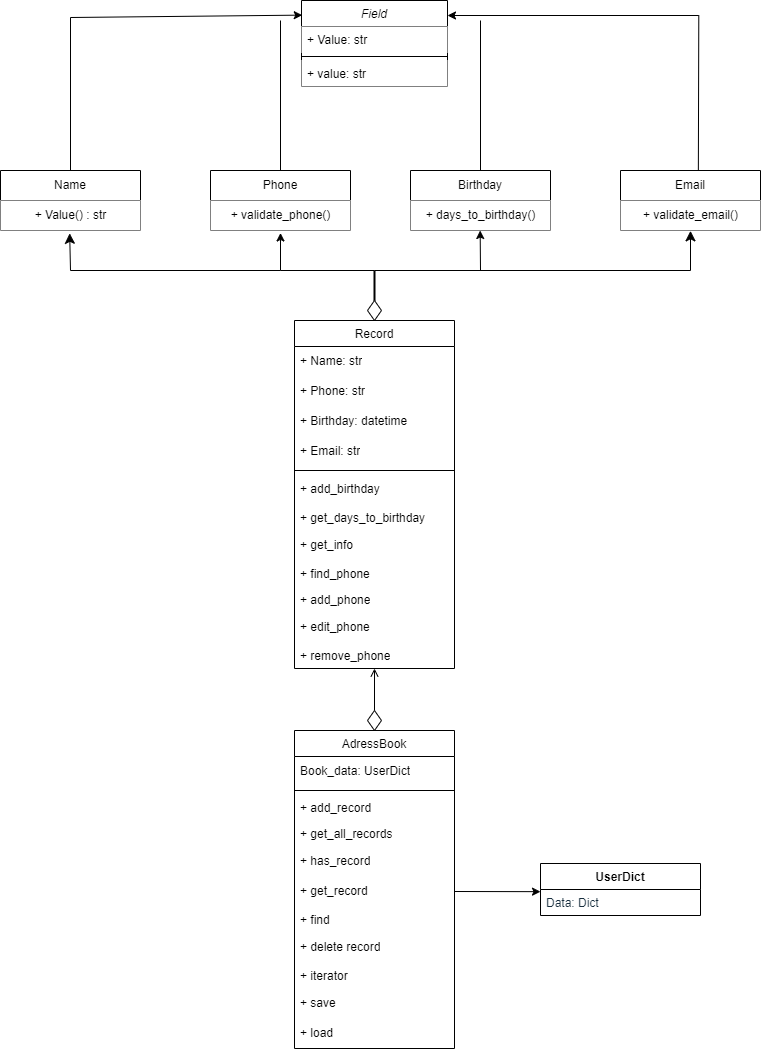

The diagram above was exported from draw.io. Its source (the exported page's mxGraphModel, read from the mxfile embedded in the PNG):
<mxGraphModel dx="1195" dy="653" grid="1" gridSize="10" guides="1" tooltips="1" connect="1" arrows="1" fold="1" page="1" pageScale="1" pageWidth="827" pageHeight="1169" math="0" shadow="0">
  <root>
    <mxCell id="WIyWlLk6GJQsqaUBKTNV-0" />
    <mxCell id="WIyWlLk6GJQsqaUBKTNV-1" parent="WIyWlLk6GJQsqaUBKTNV-0" />
    <mxCell id="zkfFHV4jXpPFQw0GAbJ--0" value="Field" style="swimlane;fontStyle=2;align=center;verticalAlign=top;childLayout=stackLayout;horizontal=1;startSize=26;horizontalStack=0;resizeParent=1;resizeLast=0;collapsible=1;marginBottom=0;rounded=0;shadow=0;strokeWidth=1;" parent="WIyWlLk6GJQsqaUBKTNV-1" vertex="1">
      <mxGeometry x="341" y="10" width="146" height="86" as="geometry">
        <mxRectangle x="220" y="120" width="160" height="26" as="alternateBounds" />
      </mxGeometry>
    </mxCell>
    <mxCell id="zkfFHV4jXpPFQw0GAbJ--1" value="+ Value: str" style="text;align=left;verticalAlign=top;spacingLeft=4;spacingRight=4;overflow=hidden;rotatable=0;points=[[0,0.5],[1,0.5]];portConstraint=eastwest;fillColor=default;" parent="zkfFHV4jXpPFQw0GAbJ--0" vertex="1">
      <mxGeometry y="26" width="146" height="26" as="geometry" />
    </mxCell>
    <mxCell id="zkfFHV4jXpPFQw0GAbJ--4" value="" style="line;html=1;strokeWidth=1;align=left;verticalAlign=middle;spacingTop=-1;spacingLeft=3;spacingRight=3;rotatable=0;labelPosition=right;points=[];portConstraint=eastwest;" parent="zkfFHV4jXpPFQw0GAbJ--0" vertex="1">
      <mxGeometry y="52" width="146" height="8" as="geometry" />
    </mxCell>
    <mxCell id="zkfFHV4jXpPFQw0GAbJ--5" value="+ value: str" style="text;align=left;verticalAlign=top;spacingLeft=4;spacingRight=4;overflow=hidden;rotatable=0;points=[[0,0.5],[1,0.5]];portConstraint=eastwest;fillColor=default;" parent="zkfFHV4jXpPFQw0GAbJ--0" vertex="1">
      <mxGeometry y="60" width="146" height="26" as="geometry" />
    </mxCell>
    <mxCell id="n8Cw_IH3zvE1y4PvTSOq-3" value="Name" style="swimlane;fontStyle=0;childLayout=stackLayout;horizontal=1;startSize=30;horizontalStack=0;resizeParent=1;resizeParentMax=0;resizeLast=0;collapsible=1;marginBottom=0;whiteSpace=wrap;html=1;" vertex="1" parent="WIyWlLk6GJQsqaUBKTNV-1">
      <mxGeometry x="40" y="180" width="140" height="60" as="geometry" />
    </mxCell>
    <mxCell id="n8Cw_IH3zvE1y4PvTSOq-11" value="+ Value() : str" style="text;html=1;align=center;verticalAlign=middle;resizable=0;points=[];autosize=1;strokeColor=none;fillColor=default;" vertex="1" parent="n8Cw_IH3zvE1y4PvTSOq-3">
      <mxGeometry y="30" width="140" height="30" as="geometry" />
    </mxCell>
    <mxCell id="n8Cw_IH3zvE1y4PvTSOq-8" value="Birthday" style="swimlane;fontStyle=0;childLayout=stackLayout;horizontal=1;startSize=30;horizontalStack=0;resizeParent=1;resizeParentMax=0;resizeLast=0;collapsible=1;marginBottom=0;whiteSpace=wrap;html=1;" vertex="1" parent="WIyWlLk6GJQsqaUBKTNV-1">
      <mxGeometry x="450" y="180" width="140" height="60" as="geometry" />
    </mxCell>
    <mxCell id="n8Cw_IH3zvE1y4PvTSOq-14" value="+ days_to_birthday()" style="text;html=1;align=center;verticalAlign=middle;resizable=0;points=[];autosize=1;strokeColor=none;fillColor=default;" vertex="1" parent="n8Cw_IH3zvE1y4PvTSOq-8">
      <mxGeometry y="30" width="140" height="30" as="geometry" />
    </mxCell>
    <mxCell id="n8Cw_IH3zvE1y4PvTSOq-10" value="Email" style="swimlane;fontStyle=0;childLayout=stackLayout;horizontal=1;startSize=30;horizontalStack=0;resizeParent=1;resizeParentMax=0;resizeLast=0;collapsible=1;marginBottom=0;whiteSpace=wrap;html=1;" vertex="1" parent="WIyWlLk6GJQsqaUBKTNV-1">
      <mxGeometry x="660" y="180" width="140" height="60" as="geometry" />
    </mxCell>
    <mxCell id="n8Cw_IH3zvE1y4PvTSOq-18" value="+ validate_email()" style="text;html=1;align=center;verticalAlign=middle;resizable=0;points=[];autosize=1;strokeColor=none;fillColor=default;" vertex="1" parent="n8Cw_IH3zvE1y4PvTSOq-10">
      <mxGeometry y="30" width="140" height="30" as="geometry" />
    </mxCell>
    <mxCell id="n8Cw_IH3zvE1y4PvTSOq-12" value="Phone" style="swimlane;fontStyle=0;childLayout=stackLayout;horizontal=1;startSize=30;horizontalStack=0;resizeParent=1;resizeParentMax=0;resizeLast=0;collapsible=1;marginBottom=0;whiteSpace=wrap;html=1;" vertex="1" parent="WIyWlLk6GJQsqaUBKTNV-1">
      <mxGeometry x="250" y="180" width="140" height="60" as="geometry" />
    </mxCell>
    <mxCell id="n8Cw_IH3zvE1y4PvTSOq-13" value="+ validate_phone()" style="text;html=1;align=center;verticalAlign=middle;resizable=0;points=[];autosize=1;strokeColor=none;fillColor=default;" vertex="1" parent="n8Cw_IH3zvE1y4PvTSOq-12">
      <mxGeometry y="30" width="140" height="30" as="geometry" />
    </mxCell>
    <mxCell id="n8Cw_IH3zvE1y4PvTSOq-25" value="" style="endArrow=classic;html=1;rounded=0;exitX=0.5;exitY=0;exitDx=0;exitDy=0;entryX=0.005;entryY=0.17;entryDx=0;entryDy=0;entryPerimeter=0;" edge="1" parent="WIyWlLk6GJQsqaUBKTNV-1" source="n8Cw_IH3zvE1y4PvTSOq-3" target="zkfFHV4jXpPFQw0GAbJ--0">
      <mxGeometry width="50" height="50" relative="1" as="geometry">
        <mxPoint x="290" y="330" as="sourcePoint" />
        <mxPoint x="340" y="280" as="targetPoint" />
        <Array as="points">
          <mxPoint x="110" y="27" />
        </Array>
      </mxGeometry>
    </mxCell>
    <mxCell id="n8Cw_IH3zvE1y4PvTSOq-27" value="" style="endArrow=classic;html=1;rounded=0;exitX=0.554;exitY=-0.05;exitDx=0;exitDy=0;entryX=0.998;entryY=0.12;entryDx=0;entryDy=0;entryPerimeter=0;exitPerimeter=0;" edge="1" parent="WIyWlLk6GJQsqaUBKTNV-1">
      <mxGeometry width="50" height="50" relative="1" as="geometry">
        <mxPoint x="737.8500000000001" y="179.9999999999999" as="sourcePoint" />
        <mxPoint x="486.9979999999999" y="25" as="targetPoint" />
        <Array as="points">
          <mxPoint x="738.29" y="25" />
        </Array>
      </mxGeometry>
    </mxCell>
    <mxCell id="n8Cw_IH3zvE1y4PvTSOq-29" value="" style="endArrow=none;html=1;rounded=0;exitX=0.5;exitY=0;exitDx=0;exitDy=0;" edge="1" parent="WIyWlLk6GJQsqaUBKTNV-1" source="n8Cw_IH3zvE1y4PvTSOq-12">
      <mxGeometry width="50" height="50" relative="1" as="geometry">
        <mxPoint x="290" y="330" as="sourcePoint" />
        <mxPoint x="320" y="30" as="targetPoint" />
      </mxGeometry>
    </mxCell>
    <mxCell id="n8Cw_IH3zvE1y4PvTSOq-31" value="" style="endArrow=none;html=1;rounded=0;exitX=0.5;exitY=0;exitDx=0;exitDy=0;" edge="1" parent="WIyWlLk6GJQsqaUBKTNV-1" source="n8Cw_IH3zvE1y4PvTSOq-8">
      <mxGeometry width="50" height="50" relative="1" as="geometry">
        <mxPoint x="290" y="330" as="sourcePoint" />
        <mxPoint x="520" y="30" as="targetPoint" />
      </mxGeometry>
    </mxCell>
    <mxCell id="n8Cw_IH3zvE1y4PvTSOq-45" value="" style="edgeStyle=orthogonalEdgeStyle;rounded=0;orthogonalLoop=1;jettySize=auto;html=1;endArrow=none;endFill=0;startArrow=none;startFill=0;sourcePerimeterSpacing=1;strokeWidth=2;exitX=0.5;exitY=0;exitDx=0;exitDy=0;" edge="1" parent="WIyWlLk6GJQsqaUBKTNV-1" source="n8Cw_IH3zvE1y4PvTSOq-47">
      <mxGeometry relative="1" as="geometry">
        <mxPoint x="414" y="300" as="sourcePoint" />
        <mxPoint x="414" y="280" as="targetPoint" />
      </mxGeometry>
    </mxCell>
    <mxCell id="n8Cw_IH3zvE1y4PvTSOq-40" value="" style="html=1;verticalAlign=bottom;endArrow=classic;endSize=8;curved=0;rounded=0;entryX=0.494;entryY=1.094;entryDx=0;entryDy=0;entryPerimeter=0;endFill=1;" edge="1" parent="WIyWlLk6GJQsqaUBKTNV-1" target="n8Cw_IH3zvE1y4PvTSOq-11">
      <mxGeometry x="-1" y="-244" relative="1" as="geometry">
        <mxPoint x="414" y="280" as="sourcePoint" />
        <mxPoint x="130" y="330" as="targetPoint" />
        <Array as="points">
          <mxPoint x="414" y="280" />
          <mxPoint x="320" y="280" />
          <mxPoint x="110" y="280" />
        </Array>
        <mxPoint x="-8" y="60" as="offset" />
      </mxGeometry>
    </mxCell>
    <mxCell id="n8Cw_IH3zvE1y4PvTSOq-41" value="" style="html=1;verticalAlign=bottom;endArrow=classic;endSize=8;curved=0;rounded=0;entryX=0.5;entryY=1.011;entryDx=0;entryDy=0;entryPerimeter=0;snapToPoint=0;startArrow=none;startFill=0;sourcePerimeterSpacing=14;endFill=1;" edge="1" parent="WIyWlLk6GJQsqaUBKTNV-1" target="n8Cw_IH3zvE1y4PvTSOq-18">
      <mxGeometry x="-1" y="-218" relative="1" as="geometry">
        <mxPoint x="414" y="280" as="sourcePoint" />
        <mxPoint x="109" y="243" as="targetPoint" />
        <Array as="points">
          <mxPoint x="414" y="280" />
          <mxPoint x="730" y="280" />
        </Array>
        <mxPoint x="-2" y="30" as="offset" />
      </mxGeometry>
    </mxCell>
    <mxCell id="n8Cw_IH3zvE1y4PvTSOq-47" value="" style="rhombus;whiteSpace=wrap;html=1;fillColor=none;" vertex="1" parent="WIyWlLk6GJQsqaUBKTNV-1">
      <mxGeometry x="407" y="310" width="14" height="20" as="geometry" />
    </mxCell>
    <mxCell id="n8Cw_IH3zvE1y4PvTSOq-50" value="" style="endArrow=classic;html=1;rounded=0;entryX=0.5;entryY=1.082;entryDx=0;entryDy=0;entryPerimeter=0;" edge="1" parent="WIyWlLk6GJQsqaUBKTNV-1" target="n8Cw_IH3zvE1y4PvTSOq-13">
      <mxGeometry width="50" height="50" relative="1" as="geometry">
        <mxPoint x="320" y="280" as="sourcePoint" />
        <mxPoint x="480" y="430" as="targetPoint" />
      </mxGeometry>
    </mxCell>
    <mxCell id="n8Cw_IH3zvE1y4PvTSOq-51" value="" style="endArrow=classic;html=1;rounded=0;entryX=0.5;entryY=1.082;entryDx=0;entryDy=0;entryPerimeter=0;" edge="1" parent="WIyWlLk6GJQsqaUBKTNV-1">
      <mxGeometry width="50" height="50" relative="1" as="geometry">
        <mxPoint x="520" y="280" as="sourcePoint" />
        <mxPoint x="519.66" y="240" as="targetPoint" />
      </mxGeometry>
    </mxCell>
    <mxCell id="n8Cw_IH3zvE1y4PvTSOq-62" value="&lt;span style=&quot;font-weight: 400;&quot;&gt;Record&lt;/span&gt;" style="swimlane;fontStyle=1;align=center;verticalAlign=top;childLayout=stackLayout;horizontal=1;startSize=26;horizontalStack=0;resizeParent=1;resizeParentMax=0;resizeLast=0;collapsible=1;marginBottom=0;whiteSpace=wrap;html=1;" vertex="1" parent="WIyWlLk6GJQsqaUBKTNV-1">
      <mxGeometry x="334" y="330" width="160" height="348" as="geometry" />
    </mxCell>
    <mxCell id="n8Cw_IH3zvE1y4PvTSOq-34" value="+ Name: str" style="text;strokeColor=none;fillColor=none;align=left;verticalAlign=middle;spacingLeft=4;spacingRight=4;overflow=hidden;points=[[0,0.5],[1,0.5]];portConstraint=eastwest;rotatable=0;whiteSpace=wrap;html=1;" vertex="1" parent="n8Cw_IH3zvE1y4PvTSOq-62">
      <mxGeometry y="26" width="160" height="30" as="geometry" />
    </mxCell>
    <mxCell id="n8Cw_IH3zvE1y4PvTSOq-35" value="+ Phone: str" style="text;strokeColor=none;fillColor=none;align=left;verticalAlign=middle;spacingLeft=4;spacingRight=4;overflow=hidden;points=[[0,0.5],[1,0.5]];portConstraint=eastwest;rotatable=0;whiteSpace=wrap;html=1;" vertex="1" parent="n8Cw_IH3zvE1y4PvTSOq-62">
      <mxGeometry y="56" width="160" height="30" as="geometry" />
    </mxCell>
    <mxCell id="n8Cw_IH3zvE1y4PvTSOq-36" value="+ Birthday: datetime" style="text;strokeColor=none;fillColor=none;align=left;verticalAlign=middle;spacingLeft=4;spacingRight=4;overflow=hidden;points=[[0,0.5],[1,0.5]];portConstraint=eastwest;rotatable=0;whiteSpace=wrap;html=1;" vertex="1" parent="n8Cw_IH3zvE1y4PvTSOq-62">
      <mxGeometry y="86" width="160" height="30" as="geometry" />
    </mxCell>
    <mxCell id="n8Cw_IH3zvE1y4PvTSOq-38" value="+ Email: str" style="text;strokeColor=none;fillColor=none;align=left;verticalAlign=middle;spacingLeft=4;spacingRight=4;overflow=hidden;points=[[0,0.5],[1,0.5]];portConstraint=eastwest;rotatable=0;whiteSpace=wrap;html=1;" vertex="1" parent="n8Cw_IH3zvE1y4PvTSOq-62">
      <mxGeometry y="116" width="160" height="30" as="geometry" />
    </mxCell>
    <mxCell id="n8Cw_IH3zvE1y4PvTSOq-64" value="" style="line;strokeWidth=1;fillColor=none;align=left;verticalAlign=middle;spacingTop=-1;spacingLeft=3;spacingRight=3;rotatable=0;labelPosition=right;points=[];portConstraint=eastwest;strokeColor=inherit;" vertex="1" parent="n8Cw_IH3zvE1y4PvTSOq-62">
      <mxGeometry y="146" width="160" height="8" as="geometry" />
    </mxCell>
    <mxCell id="n8Cw_IH3zvE1y4PvTSOq-69" value="+ add_birthday" style="text;strokeColor=none;fillColor=none;align=left;verticalAlign=middle;spacingLeft=4;spacingRight=4;overflow=hidden;points=[[0,0.5],[1,0.5]];portConstraint=eastwest;rotatable=0;whiteSpace=wrap;html=1;" vertex="1" parent="n8Cw_IH3zvE1y4PvTSOq-62">
      <mxGeometry y="154" width="160" height="30" as="geometry" />
    </mxCell>
    <mxCell id="n8Cw_IH3zvE1y4PvTSOq-70" value="+ get_days_to_birthday" style="text;strokeColor=none;fillColor=none;align=left;verticalAlign=top;spacingLeft=4;spacingRight=4;overflow=hidden;rotatable=0;points=[[0,0.5],[1,0.5]];portConstraint=eastwest;whiteSpace=wrap;html=1;" vertex="1" parent="n8Cw_IH3zvE1y4PvTSOq-62">
      <mxGeometry y="184" width="160" height="26" as="geometry" />
    </mxCell>
    <mxCell id="n8Cw_IH3zvE1y4PvTSOq-71" value="+ get_info" style="text;strokeColor=none;fillColor=none;align=left;verticalAlign=middle;spacingLeft=4;spacingRight=4;overflow=hidden;points=[[0,0.5],[1,0.5]];portConstraint=eastwest;rotatable=0;whiteSpace=wrap;html=1;" vertex="1" parent="n8Cw_IH3zvE1y4PvTSOq-62">
      <mxGeometry y="210" width="160" height="30" as="geometry" />
    </mxCell>
    <mxCell id="n8Cw_IH3zvE1y4PvTSOq-72" value="+ find_phone" style="text;strokeColor=none;fillColor=none;align=left;verticalAlign=top;spacingLeft=4;spacingRight=4;overflow=hidden;rotatable=0;points=[[0,0.5],[1,0.5]];portConstraint=eastwest;whiteSpace=wrap;html=1;" vertex="1" parent="n8Cw_IH3zvE1y4PvTSOq-62">
      <mxGeometry y="240" width="160" height="26" as="geometry" />
    </mxCell>
    <mxCell id="n8Cw_IH3zvE1y4PvTSOq-65" value="+ add_phone" style="text;strokeColor=none;fillColor=none;align=left;verticalAlign=top;spacingLeft=4;spacingRight=4;overflow=hidden;rotatable=0;points=[[0,0.5],[1,0.5]];portConstraint=eastwest;whiteSpace=wrap;html=1;" vertex="1" parent="n8Cw_IH3zvE1y4PvTSOq-62">
      <mxGeometry y="266" width="160" height="26" as="geometry" />
    </mxCell>
    <mxCell id="n8Cw_IH3zvE1y4PvTSOq-67" value="+ edit_phone" style="text;strokeColor=none;fillColor=none;align=left;verticalAlign=middle;spacingLeft=4;spacingRight=4;overflow=hidden;points=[[0,0.5],[1,0.5]];portConstraint=eastwest;rotatable=0;whiteSpace=wrap;html=1;" vertex="1" parent="n8Cw_IH3zvE1y4PvTSOq-62">
      <mxGeometry y="292" width="160" height="30" as="geometry" />
    </mxCell>
    <mxCell id="n8Cw_IH3zvE1y4PvTSOq-68" value="+ remove_phone" style="text;strokeColor=none;fillColor=none;align=left;verticalAlign=top;spacingLeft=4;spacingRight=4;overflow=hidden;rotatable=0;points=[[0,0.5],[1,0.5]];portConstraint=eastwest;whiteSpace=wrap;html=1;" vertex="1" parent="n8Cw_IH3zvE1y4PvTSOq-62">
      <mxGeometry y="322" width="160" height="26" as="geometry" />
    </mxCell>
    <mxCell id="n8Cw_IH3zvE1y4PvTSOq-73" value="&lt;span style=&quot;font-weight: 400;&quot;&gt;AdressBook&lt;/span&gt;" style="swimlane;fontStyle=1;align=center;verticalAlign=top;childLayout=stackLayout;horizontal=1;startSize=26;horizontalStack=0;resizeParent=1;resizeParentMax=0;resizeLast=0;collapsible=1;marginBottom=0;whiteSpace=wrap;html=1;" vertex="1" parent="WIyWlLk6GJQsqaUBKTNV-1">
      <mxGeometry x="334" y="740" width="160" height="318" as="geometry" />
    </mxCell>
    <mxCell id="n8Cw_IH3zvE1y4PvTSOq-74" value="Book_data: UserDict" style="text;strokeColor=none;fillColor=none;align=left;verticalAlign=middle;spacingLeft=4;spacingRight=4;overflow=hidden;points=[[0,0.5],[1,0.5]];portConstraint=eastwest;rotatable=0;whiteSpace=wrap;html=1;" vertex="1" parent="n8Cw_IH3zvE1y4PvTSOq-73">
      <mxGeometry y="26" width="160" height="30" as="geometry" />
    </mxCell>
    <mxCell id="n8Cw_IH3zvE1y4PvTSOq-78" value="" style="line;strokeWidth=1;fillColor=none;align=left;verticalAlign=middle;spacingTop=-1;spacingLeft=3;spacingRight=3;rotatable=0;labelPosition=right;points=[];portConstraint=eastwest;strokeColor=inherit;" vertex="1" parent="n8Cw_IH3zvE1y4PvTSOq-73">
      <mxGeometry y="56" width="160" height="8" as="geometry" />
    </mxCell>
    <mxCell id="n8Cw_IH3zvE1y4PvTSOq-79" value="+ add_record" style="text;strokeColor=none;fillColor=none;align=left;verticalAlign=top;spacingLeft=4;spacingRight=4;overflow=hidden;rotatable=0;points=[[0,0.5],[1,0.5]];portConstraint=eastwest;whiteSpace=wrap;html=1;" vertex="1" parent="n8Cw_IH3zvE1y4PvTSOq-73">
      <mxGeometry y="64" width="160" height="26" as="geometry" />
    </mxCell>
    <mxCell id="n8Cw_IH3zvE1y4PvTSOq-81" value="+ get_all_records" style="text;strokeColor=none;fillColor=none;align=left;verticalAlign=top;spacingLeft=4;spacingRight=4;overflow=hidden;rotatable=0;points=[[0,0.5],[1,0.5]];portConstraint=eastwest;whiteSpace=wrap;html=1;" vertex="1" parent="n8Cw_IH3zvE1y4PvTSOq-73">
      <mxGeometry y="90" width="160" height="26" as="geometry" />
    </mxCell>
    <mxCell id="n8Cw_IH3zvE1y4PvTSOq-80" value="+ has_record" style="text;strokeColor=none;fillColor=none;align=left;verticalAlign=middle;spacingLeft=4;spacingRight=4;overflow=hidden;points=[[0,0.5],[1,0.5]];portConstraint=eastwest;rotatable=0;whiteSpace=wrap;html=1;" vertex="1" parent="n8Cw_IH3zvE1y4PvTSOq-73">
      <mxGeometry y="116" width="160" height="30" as="geometry" />
    </mxCell>
    <mxCell id="n8Cw_IH3zvE1y4PvTSOq-82" value="+ get_record" style="text;strokeColor=none;fillColor=none;align=left;verticalAlign=middle;spacingLeft=4;spacingRight=4;overflow=hidden;points=[[0,0.5],[1,0.5]];portConstraint=eastwest;rotatable=0;whiteSpace=wrap;html=1;" vertex="1" parent="n8Cw_IH3zvE1y4PvTSOq-73">
      <mxGeometry y="146" width="160" height="30" as="geometry" />
    </mxCell>
    <mxCell id="n8Cw_IH3zvE1y4PvTSOq-83" value="+ find" style="text;strokeColor=none;fillColor=none;align=left;verticalAlign=top;spacingLeft=4;spacingRight=4;overflow=hidden;rotatable=0;points=[[0,0.5],[1,0.5]];portConstraint=eastwest;whiteSpace=wrap;html=1;" vertex="1" parent="n8Cw_IH3zvE1y4PvTSOq-73">
      <mxGeometry y="176" width="160" height="26" as="geometry" />
    </mxCell>
    <mxCell id="n8Cw_IH3zvE1y4PvTSOq-85" value="+ delete record" style="text;strokeColor=none;fillColor=none;align=left;verticalAlign=middle;spacingLeft=4;spacingRight=4;overflow=hidden;points=[[0,0.5],[1,0.5]];portConstraint=eastwest;rotatable=0;whiteSpace=wrap;html=1;" vertex="1" parent="n8Cw_IH3zvE1y4PvTSOq-73">
      <mxGeometry y="202" width="160" height="30" as="geometry" />
    </mxCell>
    <mxCell id="n8Cw_IH3zvE1y4PvTSOq-84" value="+ iterator" style="text;strokeColor=none;fillColor=none;align=left;verticalAlign=top;spacingLeft=4;spacingRight=4;overflow=hidden;rotatable=0;points=[[0,0.5],[1,0.5]];portConstraint=eastwest;whiteSpace=wrap;html=1;" vertex="1" parent="n8Cw_IH3zvE1y4PvTSOq-73">
      <mxGeometry y="232" width="160" height="26" as="geometry" />
    </mxCell>
    <mxCell id="n8Cw_IH3zvE1y4PvTSOq-86" value="+ save" style="text;strokeColor=none;fillColor=none;align=left;verticalAlign=middle;spacingLeft=4;spacingRight=4;overflow=hidden;points=[[0,0.5],[1,0.5]];portConstraint=eastwest;rotatable=0;whiteSpace=wrap;html=1;" vertex="1" parent="n8Cw_IH3zvE1y4PvTSOq-73">
      <mxGeometry y="258" width="160" height="30" as="geometry" />
    </mxCell>
    <mxCell id="n8Cw_IH3zvE1y4PvTSOq-88" value="+ load" style="text;strokeColor=none;fillColor=none;align=left;verticalAlign=middle;spacingLeft=4;spacingRight=4;overflow=hidden;points=[[0,0.5],[1,0.5]];portConstraint=eastwest;rotatable=0;whiteSpace=wrap;html=1;" vertex="1" parent="n8Cw_IH3zvE1y4PvTSOq-73">
      <mxGeometry y="288" width="160" height="30" as="geometry" />
    </mxCell>
    <mxCell id="n8Cw_IH3zvE1y4PvTSOq-89" value="" style="rhombus;whiteSpace=wrap;html=1;fillColor=none;" vertex="1" parent="WIyWlLk6GJQsqaUBKTNV-1">
      <mxGeometry x="407" y="720" width="14" height="20" as="geometry" />
    </mxCell>
    <mxCell id="n8Cw_IH3zvE1y4PvTSOq-90" value="" style="endArrow=open;html=1;rounded=0;entryX=0.5;entryY=1.082;entryDx=0;entryDy=0;entryPerimeter=0;exitX=0.5;exitY=0;exitDx=0;exitDy=0;endFill=0;" edge="1" parent="WIyWlLk6GJQsqaUBKTNV-1" source="n8Cw_IH3zvE1y4PvTSOq-89">
      <mxGeometry width="50" height="50" relative="1" as="geometry">
        <mxPoint x="414" y="716" as="sourcePoint" />
        <mxPoint x="414" y="678" as="targetPoint" />
      </mxGeometry>
    </mxCell>
    <mxCell id="n8Cw_IH3zvE1y4PvTSOq-91" value="UserDict" style="swimlane;fontStyle=1;align=center;verticalAlign=top;childLayout=stackLayout;horizontal=1;startSize=26;horizontalStack=0;resizeParent=1;resizeParentMax=0;resizeLast=0;collapsible=1;marginBottom=0;whiteSpace=wrap;html=1;" vertex="1" parent="WIyWlLk6GJQsqaUBKTNV-1">
      <mxGeometry x="580" y="873" width="160" height="52" as="geometry" />
    </mxCell>
    <mxCell id="n8Cw_IH3zvE1y4PvTSOq-92" value="Data: Dict" style="text;strokeColor=none;fillColor=none;align=left;verticalAlign=top;spacingLeft=4;spacingRight=4;overflow=hidden;rotatable=0;points=[[0,0.5],[1,0.5]];portConstraint=eastwest;whiteSpace=wrap;html=1;fontColor=#182E3E;" vertex="1" parent="n8Cw_IH3zvE1y4PvTSOq-91">
      <mxGeometry y="26" width="160" height="26" as="geometry" />
    </mxCell>
    <mxCell id="n8Cw_IH3zvE1y4PvTSOq-95" value="" style="endArrow=classic;html=1;rounded=0;entryX=0;entryY=0.083;entryDx=0;entryDy=0;entryPerimeter=0;exitX=1;exitY=0.5;exitDx=0;exitDy=0;" edge="1" parent="WIyWlLk6GJQsqaUBKTNV-1" source="n8Cw_IH3zvE1y4PvTSOq-82" target="n8Cw_IH3zvE1y4PvTSOq-92">
      <mxGeometry width="50" height="50" relative="1" as="geometry">
        <mxPoint x="519.58" y="898" as="sourcePoint" />
        <mxPoint x="519.58" y="860" as="targetPoint" />
      </mxGeometry>
    </mxCell>
  </root>
</mxGraphModel>